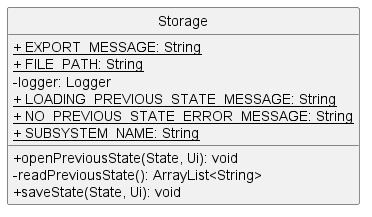

The diagram above was rendered by PlantUML. Its source (embedded in the PNG):
@startuml
'https://plantuml.com/sequence-diagram
hide circle
skinparam classAttributeIconSize 0

class Storage {
    <u>+ EXPORT_MESSAGE: String
    <u>+ FILE_PATH: String
    - logger: Logger
    <u>+ LOADING_PREVIOUS_STATE_MESSAGE: String
    <u>+ NO_PREVIOUS_STATE_ERROR_MESSAGE: String
    <u>+ SUBSYSTEM_NAME: String

    + openPreviousState(State, Ui): void
    - readPreviousState(): ArrayList<String>
    + saveState(State, Ui): void
}
@enduml